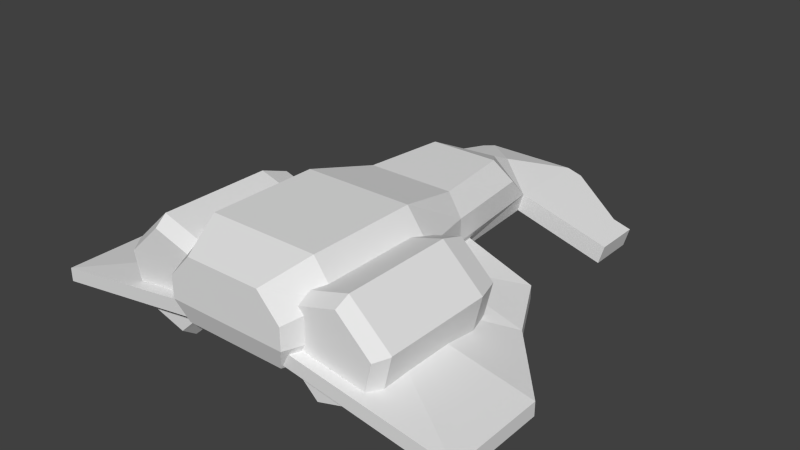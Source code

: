 # Source: craft.blend  (saved by Blender 2.73.0; exported with 4.5.12 LTS)
import bpy
from mathutils import Matrix  # noqa: F401  (used for matrix-valued properties, if any)

bpy.ops.wm.read_factory_settings(use_empty=True)
scene = bpy.context.scene
scene.name = 'Scene'

# ---- collections
col_collection_1 = bpy.data.collections.new('Collection 1'); scene.collection.children.link(col_collection_1)

# ---- materials (node trees are filled in below, after node groups)
mat_material = bpy.data.materials.new('Material')
mat_material.alpha_threshold = 0.0
mat_material.use_transparent_shadow = False
mat_material.roughness = 0.5
mat_material.line_color = (0.0, 0.0, 0.0, 1.0)

# ---- material node trees

# ---- world
world_world = bpy.data.worlds.new('World'); scene.world = world_world
world_world.color = (0.05088, 0.05088, 0.05088)
world_world.use_sun_shadow = False
world_world.sun_shadow_jitter_overblur = 0.0
world_world.cycles.sampling_method = 'MANUAL'
world_world.cycles.sample_map_resolution = 256

# ---- meshes
me_cube_001 = bpy.data.meshes.new('Cube.001')
me_cube_001.from_pydata([(-1.387, 1.438, -1.133), (-1.387, 3.457, -1.131), (-0.6614, 1.44, -0.4409), (-0.6619, 3.453, -0.441), (-0.8876, 1.447, 0.5229), (-0.8876, 3.447, 0.5229), (-1.845, 1.447, 0.8106), (-1.845, 3.447, 0.8106), (-2.573, 1.447, 0.125), (-2.569, 3.437, 0.1312), (-2.345, 1.44, -0.8382), (-2.346, 3.437, -0.8385), (-1.422, 3.68, -0.9821), (-0.8093, 3.68, -0.4049), (-1.003, 3.68, 0.4146), (-1.809, 3.68, 0.6568), (-2.413, 3.679, 0.08522), (-2.218, 3.679, -0.7409), (-1.427, 0.9519, -0.964), (-0.8271, 0.9519, -0.3995), (-1.016, 0.9519, 0.4018), (-1.805, 0.9519, 0.6387), (-2.404, 0.9519, 0.07422), (-2.215, 0.9519, -0.7271), (-2.565, 3.456, 0.1132), (-2.342, 3.456, -0.8341), (-2.425, 3.672, 0.07113), (-2.235, 3.672, -0.7338), (-1.386, 1.447, -1.136), (-0.6579, 1.447, -0.4504), (-0.6579, 3.447, -0.4504), (-1.386, 3.447, -1.136), (-2.329, 3.456, -0.8472), (-2.344, 3.447, -0.8482), (-2.229, 3.68, -0.7399), (-2.344, 1.447, -0.8482), (-2.573, 3.447, 0.125), (-2.422, 3.68, 0.07958), (-2.344, 3.447, -0.8482), (-2.573, 3.447, 0.125), (-2.229, 3.68, -0.7399), (-2.422, 3.68, 0.07958)], [], [(2, 3, 5, 4), (4, 5, 7, 6), (6, 7, 9, 8), (1, 32, 17, 12), (8, 9, 11, 10), (10, 0, 18, 23), (13, 12, 17, 16, 15, 14), (9, 7, 15, 16), (7, 5, 14, 15), (5, 3, 13, 14), (3, 1, 12, 13), (18, 19, 20, 21, 22, 23), (8, 10, 23, 22), (6, 8, 22, 21), (4, 6, 21, 20), (2, 4, 20, 19), (0, 2, 19, 18), (25, 24, 26, 27), (2, 0, 28, 29), (1, 3, 30, 31), (3, 2, 29, 30), (11, 9, 36, 33), (10, 11, 33, 35), (0, 10, 35, 28), (32, 1, 31, 33), (16, 17, 34, 37), (17, 32, 33, 34), (9, 16, 37, 36), (24, 25, 38, 39), (27, 26, 41, 40), (25, 27, 40, 38), (26, 24, 39, 41)])
_uv = me_cube_001.uv_layers.new(name='UVMap')
_uv.uv.foreach_set('vector', [0.2031, 0.3438, 0.2031, 0.7188, 0.0, 0.7188, 0.0, 0.3438, 0.2031, 0.3438, 0.2031, 0.7188, 0.0, 0.7188, 0.0, 0.3438, 0.0, 0.7188, 0.0, 0.3438, 0.2031, 0.3438, 0.2031, 0.7188, 0.2031, 0.3438, 0.0, 0.3438, 0.0, 0.2969, 0.2031, 0.2969, 0.2031, 0.3438, 0.2031, 0.7188, 0.0, 0.7188, 0.0, 0.3438, 0.0, 0.7188, 0.2031, 0.7188, 0.2031, 0.7969, 0.0, 0.7969, 0.0002069, 0.1956, 0.04688, 0.1094, 0.1549, 0.1096, 0.2013, 0.1965, 0.1562, 0.2812, 0.04688, 0.2812, 0.2031, 0.3438, 0.0, 0.3438, 0.0, 0.2969, 0.2031, 0.2969, 0.2031, 0.3438, 0.0, 0.3438, 0.0, 0.2969, 0.2031, 0.2969, 0.2031, 0.3438, 0.0, 0.3438, 0.0, 0.2969, 0.2031, 0.2969, 0.2031, 0.3438, 0.0, 0.3438, 0.0, 0.2969, 0.2031, 0.2969, 0.04688, 0.8125, 0.1562, 0.8125, 0.2026, 0.897, 0.1562, 0.9844, 0.04688, 0.9844, 0.0004791, 0.897, 0.0, 0.7188, 0.2031, 0.7188, 0.2031, 0.7969, 0.0, 0.7969, 0.0, 0.7188, 0.2031, 0.7188, 0.2031, 0.7969, 0.0, 0.7969, 0.0, 0.7188, 0.2031, 0.7188, 0.2031, 0.7969, 0.0, 0.7969, 0.0, 0.7188, 0.2031, 0.7188, 0.2031, 0.7969, 0.0, 0.7969, 0.0, 0.7188, 0.2031, 0.7188, 0.2031, 0.7969, 0.0, 0.7969, 0.2031, 0.3438, 0.0, 0.3438, 0.0, 0.2969, 0.2031, 0.2969, 0.2031, 0.7188, 0.0, 0.7188, 0.0, 0.7188, 0.2031, 0.7188, 0.0, 0.3438, 0.2031, 0.3438, 0.2031, 0.3438, 0.0, 0.3438, 0.2031, 0.7188, 0.2031, 0.3438, 0.2031, 0.3438, 0.2031, 0.7188, 0.0, 0.7188, 0.2031, 0.7188, 0.2031, 0.7188, 0.0, 0.7188, 0.0, 0.3438, 0.0, 0.7188, 0.0, 0.7188, 0.0, 0.3438, 0.2031, 0.7188, 0.0, 0.7188, 0.0, 0.7188, 0.2031, 0.7188, 0.0, 0.3438, 0.2031, 0.3438, 0.2031, 0.3438, 0.0, 0.3438, 0.2013, 0.1965, 0.1549, 0.1096, 0.1562, 0.1094, 0.2021, 0.1956, 0.0, 0.2969, 0.0, 0.3438, 0.0, 0.3438, 0.0, 0.2969, 0.2031, 0.3438, 0.2031, 0.2969, 0.2031, 0.2969, 0.2031, 0.3438, 0.0, 0.3438, 0.2031, 0.3438, 0.2031, 0.3438, 0.0, 0.3438, 0.2031, 0.2969, 0.0, 0.2969, 0.0, 0.2969, 0.2031, 0.2969, 0.2031, 0.3438, 0.2031, 0.2969, 0.2031, 0.2969, 0.2031, 0.3438, 0.0, 0.2969, 0.0, 0.3438, 0.0, 0.3438, 0.0, 0.2969])
me_cube_001.materials.append(mat_material)
me_cube_001.use_remesh_preserve_volume = False
me_cube_001.use_remesh_preserve_attributes = False
me_cube_001.use_mirror_vertex_groups = False
me_cube_001.update()
me_cube = bpy.data.meshes.new('Cube')
me_cube.from_pydata([(-1.406, 1.216, 0.4363), (-1.406, 3.216, 0.4363), (-1.0, 1.216, 1.0), (-1.0, 3.216, 1.0), (0.0, 3.216, 1.0), (0.0, 1.216, 1.0), (-1.406, 1.216, -0.1275), (-1.406, 3.216, -0.1275), (-1.098, 4.017, 0.2662), (-0.6919, 4.017, 0.7071), (0.0, 4.017, 0.2662), (0.0, 4.017, 0.7071), (-1.098, 4.017, -0.1275), (0.0, 4.017, -0.1275), (-1.043, -0.06223, 0.2847), (-0.7964, -0.06223, 0.6874), (0.0, -0.06223, 0.6874), (-1.043, -0.06223, -0.1275), (-0.9443, 3.874, -0.4667), (-0.8725, -1.747, 0.2847), (-0.6262, -1.514, 0.6874), (0.0, -2.425, 0.2847), (0.0, -1.514, 0.6874), (-0.8261, -2.17, -0.1275), (0.0, -2.849, 0.08964), (-1.151, 3.347, -0.531), (-0.9435, 3.886, -0.531), (0.0, 3.886, -0.531), (-1.115, 1.216, -0.4619), (-0.8745, -0.06223, -0.4619), (-0.7312, -2.17, -0.4619), (-1.007, 2.078, -0.1164), (-0.9443, 3.874, -0.2208), (-3.935, 3.874, -0.9432), (-3.935, 2.078, -0.9432), (-3.935, 2.078, -0.6972), (-3.935, 3.874, -0.6972), (-1.126, 0.7267, -0.2208), (-2.802, 0.7267, -0.9432), (-2.802, 0.7267, -0.6972), (-0.825, -0.4658, -0.4667), (-0.825, -0.4658, -0.2208), (-2.168, -0.4658, -0.9432), (-2.168, -0.4658, -0.6972), (-0.8261, -3.632, -0.1275), (0.0, -3.632, -0.1275), (-0.7312, -3.632, -0.4619), (0.0, -3.632, -0.4619), (-1.095, -2.17, -0.2038), (-1.0, -2.17, -0.5382), (-1.095, -3.632, -0.2038), (-1.0, -3.632, -0.5382), (-2.167, -2.17, -0.5079), (-2.072, -2.17, -0.8423), (-2.167, -3.017, -0.5079), (-2.072, -3.017, -0.8423), (-2.489, -2.17, -0.599), (-2.394, -2.17, -0.9334), (-2.489, -3.017, -0.599), (-2.394, -3.017, -0.9334)], [], [(0, 1, 7, 6), (4, 3, 2, 5), (23, 17, 29, 30), (0, 2, 3, 1), (12, 13, 27, 26), (0, 6, 17, 14), (7, 1, 8, 12), (11, 10, 8, 9), (8, 10, 13, 12), (3, 4, 11, 9), (1, 3, 9, 8), (14, 17, 23, 19), (5, 2, 15, 16), (2, 0, 14, 15), (21, 22, 20), (21, 19, 23, 24), (16, 15, 20, 22), (15, 14, 19, 20), (7, 12, 26, 25), (31, 35, 39, 37), (17, 6, 28, 29), (35, 36, 33, 34), (31, 32, 36, 35), (32, 18, 33, 36), (37, 39, 43, 41), (35, 34, 38, 39), (40, 41, 43, 42), (39, 38, 42, 43), (45, 44, 46, 47), (24, 23, 44), (44, 23, 48, 50), (50, 48, 52, 54), (46, 44, 50, 51), (23, 30, 49, 48), (54, 52, 56, 58), (51, 50, 54, 55), (48, 49, 53, 52), (56, 57, 59, 58), (55, 54, 58, 59), (52, 53, 57, 56), (19, 21, 20), (45, 24, 44)])
_uv = me_cube.uv_layers.new(name='UVMap')
_uv.uv.foreach_set('vector', [0.875, 0.375, 0.875, 0.1875, 0.9375, 0.1875, 0.9375, 0.375, 0.6875, 0.1875, 0.8125, 0.1875, 0.8125, 0.375, 0.6875, 0.375, 0.9375, 0.75, 0.9375, 0.5, 1.0, 0.5, 1.0, 0.75, 0.875, 0.375, 0.8125, 0.375, 0.8125, 0.1875, 0.875, 0.1875, 0.4375, 0.125, 0.25, 0.125, 0.25, 0.0625, 0.4219, 0.0625, 0.875, 0.375, 0.9375, 0.375, 0.9375, 0.5, 0.875, 0.5, 0.9375, 0.1875, 0.875, 0.1875, 0.875, 0.0625, 0.9375, 0.0625, 0.25, 0.25, 0.25, 0.1875, 0.4375, 0.1875, 0.375, 0.25, 0.4375, 0.1875, 0.25, 0.1875, 0.25, 0.125, 0.4375, 0.125, 0.8125, 0.1875, 0.6875, 0.1875, 0.6875, 0.0625, 0.8125, 0.0625, 0.875, 0.1875, 0.8125, 0.1875, 0.8125, 0.0625, 0.875, 0.0625, 0.875, 0.5, 0.9375, 0.5, 0.9375, 0.75, 0.875, 0.6875, 0.6875, 0.375, 0.8125, 0.375, 0.8125, 0.5, 0.6875, 0.5, 0.8125, 0.375, 0.875, 0.375, 0.875, 0.5, 0.8125, 0.5, 0.6875, 0.7969, 0.6875, 0.6875, 0.8125, 0.6875, 0.6875, 0.7969, 0.875, 0.6875, 0.875, 0.75, 0.6875, 0.8438, 0.6875, 0.5, 0.8125, 0.5, 0.8125, 0.6875, 0.6875, 0.6875, 0.8125, 0.5, 0.875, 0.5, 0.875, 0.6875, 0.8125, 0.6875, 0.9375, 0.1875, 0.9375, 0.0625, 1.0, 0.0625, 1.0, 0.1875, 0.2031, 0.5312, 0.6875, 0.5312, 0.5312, 0.75, 0.2031, 0.75, 0.9375, 0.5, 0.9375, 0.375, 1.0, 0.375, 1.0, 0.5, 0.0625, 0.0, 0.5, 0.0, 0.5, 0.0625, 0.0625, 0.0625, 0.2031, 0.5312, 0.2031, 0.25, 0.6875, 0.25, 0.6875, 0.5312, 0.0, 0.0, 0.0, 0.0625, 0.6875, 0.0625, 0.6875, 0.0, 0.2031, 0.75, 0.5312, 0.75, 0.4375, 1.0, 0.2031, 1.0, 0.4375, 0.0, 0.4375, 0.0625, 0.0625, 0.0625, 0.0625, 0.0, 0.0, 0.0, 0.0, 0.0625, 0.375, 0.0625, 0.375, 0.0, 0.3125, 0.0, 0.3125, 0.0625, 0.0, 0.0625, 0.0, 0.0, 0.5625, 0.0625, 0.4375, 0.0625, 0.4375, 0.0, 0.5625, 0.0, 0.6875, 0.8438, 0.875, 0.75, 0.875, 0.9375, 0.4375, 0.25, 0.4375, 0.0625, 0.4844, 0.0625, 0.4844, 0.25, 0.4844, 0.25, 0.4844, 0.0625, 0.625, 0.0625, 0.625, 0.1875, 0.4375, 0.0, 0.4375, 0.0625, 0.375, 0.0625, 0.375, 0.0, 0.0, 0.0, 0.0, 0.0625, 0.0625, 0.0625, 0.0625, 0.0, 0.625, 0.1875, 0.625, 0.0625, 0.6875, 0.0625, 0.6875, 0.1875, 0.375, 0.0, 0.375, 0.0625, 0.125, 0.0625, 0.125, 0.0, 0.0625, 0.0, 0.0625, 0.0625, 0.25, 0.0625, 0.25, 0.0, 0.125, 0.0, 0.125, 0.0625, 0.0, 0.0625, 0.0, 0.0, 0.125, 0.0, 0.125, 0.0625, 0.0625, 0.0625, 0.0625, 0.0, 0.25, 0.0, 0.25, 0.0625, 0.3125, 0.0625, 0.3125, 0.0, 0.875, 0.6875, 0.6875, 0.7969, 0.8125, 0.6875, 0.6875, 0.9375, 0.6875, 0.8438, 0.875, 0.9375])
me_cube.materials.append(mat_material)
me_cube.use_remesh_preserve_volume = False
me_cube.use_remesh_preserve_attributes = False
me_cube.use_mirror_vertex_groups = False
me_cube.update()

# ---- objects
ob_cube_001 = bpy.data.objects.new('Cube.001', me_cube_001)
ob_cube = bpy.data.objects.new('Cube', me_cube)

# ---- transforms, parenting, visibility, modifiers, constraints
ob_cube_001.location = (0.0, 0.0, 0.08104)
ob_cube_001.rotation_euler = (3.142, -3.142, -8.742e-08)
ob_cube_001.scale = (0.1244, 0.1244, 0.1244)
ob_cube_001.lock_rotations_4d = False
ob_cube_001.empty_display_type = 'ARROWS'
ob_cube_001.lineart.crease_threshold = 0.0
_m = ob_cube_001.modifiers.new('Mirror', 'MIRROR')
_m.use_clip = True
ob_cube.location = (0.0, 0.0, 0.08104)
ob_cube.rotation_euler = (3.142, -3.142, -8.742e-08)
ob_cube.scale = (0.1244, 0.1244, 0.1244)
ob_cube.lock_rotations_4d = False
ob_cube.empty_display_type = 'ARROWS'
ob_cube.lineart.crease_threshold = 0.0
_m = ob_cube.modifiers.new('Mirror', 'MIRROR')
_m.use_clip = True

# ---- collection membership
col_collection_1.objects.link(ob_cube_001)
col_collection_1.objects.link(ob_cube)

# ---- scene / render settings (as saved in the file)
scene.frame_start = 1; scene.frame_end = 250; scene.frame_set(1)
scene.render.engine = 'BLENDER_EEVEE_NEXT'
scene.render.resolution_percentage = 50
scene.render.dither_intensity = 0.0
scene.cycles.use_denoising = False
scene.cycles.samples = 10
scene.cycles.sampling_pattern = 'TABULATED_SOBOL'
scene.cycles.light_sampling_threshold = 0.0
scene.cycles.use_adaptive_sampling = False
scene.cycles.use_light_tree = False
scene.cycles.blur_glossy = 0.0
scene.cycles.pixel_filter_type = 'GAUSSIAN'
scene.cycles.sample_clamp_indirect = 0.0
scene.view_settings.view_transform = 'Standard'
bpy.context.view_layer.update()

# ---- added for rendering (the .blend has no active camera and no usable light): camera, sun
cam_auto = bpy.data.cameras.new('AutoCamera')
cam_auto.lens = 50.0
cam_auto.sensor_width = 36.0
cam_auto.clip_end = 1000.0
ob_auto_camera = bpy.data.objects.new('AutoCamera', cam_auto)
scene.collection.objects.link(ob_auto_camera)
ob_auto_camera.location = (1.28736, -1.56881, 1.10247)
ob_auto_camera.rotation_euler = (1.09748, -7.21219e-08, 0.694738)
scene.camera = ob_auto_camera
light_auto_sun = bpy.data.lights.new('AutoSun', 'SUN')
light_auto_sun.energy = 3.0
light_auto_sun.angle = 0.0523599
ob_auto_sun = bpy.data.objects.new('AutoSun', light_auto_sun)
scene.collection.objects.link(ob_auto_sun)
ob_auto_sun.rotation_euler = (0.872665, 0.174533, 0.523599)
bpy.context.view_layer.update()
